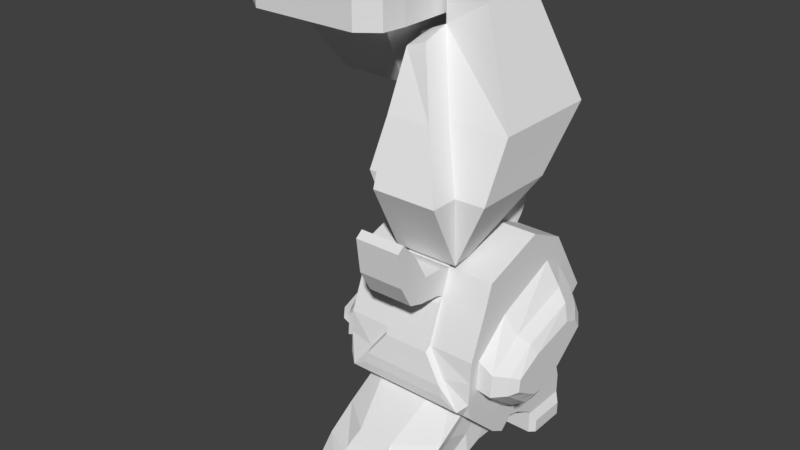 # Source: mechlegs002.blend  (saved by Blender 2.79.0; exported with 4.5.12 LTS)
import bpy
from mathutils import Matrix  # noqa: F401  (used for matrix-valued properties, if any)

bpy.ops.wm.read_factory_settings(use_empty=True)
scene = bpy.context.scene
scene.name = 'Scene'

# ---- collections
col_collection_1 = bpy.data.collections.new('Collection 1'); scene.collection.children.link(col_collection_1)

# ---- world
world_world = bpy.data.worlds.new('World'); scene.world = world_world
world_world.color = (0.05088, 0.05088, 0.05088)
world_world.use_sun_shadow = False
world_world.sun_shadow_jitter_overblur = 0.0
world_world.cycles.sampling_method = 'MANUAL'

# ---- meshes
me_cube_003 = bpy.data.meshes.new('Cube.003')
me_cube_003.from_pydata([(0.6374, -1.295, -4.148), (0.6374, -0.9364, -2.767), (0.6374, -0.6079, -4.894), (0.6374, 0.8717, -3.562), (2.347, -1.295, -4.148), (2.347, -0.9364, -2.767), (2.347, -0.6079, -4.894), (2.347, 0.8717, -3.562), (0.6374, -0.7998, -4.783), (0.6374, -1.241, -4.365), (0.6374, -1.257, -3.618), (0.6374, -1.048, -3.088), (0.6374, -0.1404, -2.492), (0.6374, 0.3576, -2.725), (0.6374, 0.5584, -3.842), (0.6374, 0.34, -4.049), (2.246, -0.6079, -4.894), (0.7378, -0.6079, -4.894), (1.207, 0.8717, -3.562), (1.777, 0.8717, -3.562), (2.347, 0.5584, -3.842), (2.347, 0.34, -4.049), (2.347, -1.241, -4.365), (2.347, -0.7998, -4.783), (2.347, 0.3576, -2.725), (2.347, -0.1404, -2.492), (2.347, -1.048, -3.088), (2.347, -1.257, -3.618), (0.7378, -1.369, -4.253), (2.246, -1.369, -4.253), (1.777, -0.9364, -2.767), (1.207, -0.9364, -2.767), (1.777, 0.3576, -2.725), (1.777, -0.1404, -2.492), (1.207, 0.3576, -2.725), (1.207, -0.1404, -2.492), (0.7378, -0.7998, -4.783), (0.7378, -1.241, -4.365), (2.246, -0.7998, -4.783), (2.246, -1.241, -4.365), (1.777, -1.257, -3.618), (1.207, -1.257, -3.618), (1.777, -1.048, -3.088), (1.207, -1.048, -3.088), (0.2438, -0.4024, -4.069), (2.347, -1.123, -3.658), (2.347, 0.399, -3.104), (2.347, -0.6673, -3.273), (0.74, 0.3394, -4.049), (2.244, 0.3394, -4.049), (1.207, 0.5584, -3.842), (1.777, 0.5584, -3.842), (0.6374, -1.123, -3.658), (0.6374, -0.6673, -3.273), (0.6374, 0.399, -3.104), (1.777, -0.938, -2.169), (1.207, -0.938, -2.169), (1.777, -0.3085, -1.928), (1.207, -0.3085, -1.928), (1.207, 0.3355, -2.576), (1.777, 0.3355, -2.576), (1.207, 0.3257, -2.036), (1.777, 0.3257, -2.036), (1.207, 0.3466, -2.65), (1.777, 0.3466, -2.65), (1.207, 0.3803, -2.71), (1.777, 0.3803, -2.71), (1.777, 0.3806, -2.62), (1.777, 0.3808, -2.545), (1.207, 0.3808, -2.545), (1.207, 0.3799, -2.061), (1.777, 0.3799, -2.061), (1.207, 0.3806, -2.62), (1.207, 0.4386, -2.641), (1.777, 0.4386, -2.641), (1.777, 0.4388, -2.571), (1.777, 0.439, -2.513), (1.207, 0.439, -2.513), (1.207, 0.4382, -2.121), (1.777, 0.4382, -2.121), (1.207, 0.4388, -2.571), (1.207, 0.4813, -2.565), (1.777, 0.4813, -2.565), (1.777, 0.4816, -2.519), (1.777, 0.4818, -2.481), (1.207, 0.4818, -2.481), (1.207, 0.4809, -2.189), (1.777, 0.4809, -2.189), (1.207, 0.4816, -2.519), (1.207, 0.5124, -2.488), (1.777, 0.5124, -2.488), (1.777, 0.5126, -2.452), (1.777, 0.5129, -2.422), (1.207, 0.5129, -2.422), (1.207, 0.512, -2.306), (1.777, 0.512, -2.306), (1.207, 0.5126, -2.452), (1.777, -1.096, -2.721), (1.207, -1.096, -2.721), (1.777, -1.098, -3.061), (1.207, -1.098, -3.061), (1.777, -1.348, -2.72), (1.207, -1.348, -2.72), (1.777, -1.155, -3.041), (1.207, -1.155, -3.041), (1.777, -1.754, -2.682), (1.207, -1.754, -2.682), (1.777, -1.6, -2.957), (1.207, -1.6, -2.957), (1.777, -1.52, -2.405), (1.207, -1.52, -2.405), (1.777, -1.806, -2.256), (1.207, -1.806, -2.256), (1.777, -1.57, -2.699), (1.777, -1.415, -3.013), (1.207, -1.57, -2.699), (1.207, -1.415, -3.013), (1.777, -1.717, -2.185), (1.207, -1.717, -2.185), (0.6374, 0.5997, -3.119), (2.347, -0.7094, -4.835), (0.6374, -0.7094, -4.835), (0.7388, -0.603, -3.898), (2.347, 0.5997, -3.119), (1.777, 0.5997, -3.119), (1.207, 0.5997, -3.119), (0.7378, -0.7094, -4.835), (2.246, -0.7094, -4.835), (2.245, -0.603, -3.898), (2.347, -0.05042, -4.123), (2.347, 0.5164, -3.375), (0.6374, -0.05042, -4.123), (0.6374, 0.5164, -3.375), (0.6374, -0.1339, -4.472), (2.347, -0.1339, -4.472), (2.347, -1.276, -3.883), (0.6374, -1.021, -4.574), (0.6374, -1.276, -3.883), (0.6374, 0.1086, -2.608), (2.347, -1.021, -4.574), (2.347, 0.1086, -2.608), (1.777, 0.1086, -2.608), (1.207, 0.1086, -2.608), (1.777, 0.3411, -2.613), (0.7378, -1.021, -4.574), (2.246, -1.021, -4.574), (2.012, -1.313, -3.935), (0.9725, -1.313, -3.935), (2.68, -0.1118, -4.087), (2.347, 0.1433, -2.939), (2.347, -0.6895, -4.472), (2.347, -1.146, -4.016), (0.7389, -0.1762, -4.501), (2.245, -0.1762, -4.501), (0.6374, 0.1433, -2.939), (0.6374, -1.146, -4.016), (0.6374, -0.6895, -4.472), (1.207, 0.3411, -2.613), (1.777, 0.3807, -2.582), (1.207, 0.3807, -2.582), (1.777, 0.4389, -2.542), (1.207, 0.4389, -2.542), (1.777, 0.4817, -2.5), (1.207, 0.4817, -2.5), (1.777, 0.5127, -2.437), (1.207, 0.5127, -2.437), (0.6374, -0.5127, -4.466), (2.347, -0.5127, -4.466), (0.7383, -0.6562, -4.398), (2.246, -0.6562, -4.398), (0.6374, -0.8839, -4.288), (2.347, -0.8839, -4.288), (0.6374, -0.9507, -2.808), (0.6374, 0.8317, -3.597), (2.347, 0.8317, -3.597), (2.347, -0.9507, -2.808), (1.777, -0.9507, -2.808), (1.207, -0.9507, -2.808), (2.347, 0.3135, -2.824), (2.347, -0.1886, -2.595), (1.207, 0.8317, -3.597), (1.777, 0.8317, -3.597), (0.6374, -0.1886, -2.595), (0.6374, 0.3135, -2.824), (1.777, -1.097, -2.764), (1.207, -1.097, -2.764), (1.777, -1.324, -2.761), (1.207, -1.324, -2.761), (1.777, -1.735, -2.717), (1.207, -1.735, -2.717), (1.207, -1.55, -2.739), (1.777, -1.55, -2.739), (2.347, 0.5575, -3.188), (0.6374, 0.5575, -3.188), (0.6374, 0.06247, -2.709), (2.347, 0.06247, -2.709), (2.528, -0.05042, -4.124), (2.76, -0.4044, -4.055), (2.76, -0.1581, -4.026), (2.528, -1.123, -3.769), (2.528, 0.5164, -3.552), (2.528, 0.399, -3.344), (2.528, 0.1433, -3.218), (2.528, -0.6673, -3.474), (2.528, -0.6895, -4.392), (2.528, -1.146, -4.043), (2.528, -0.5127, -4.387), (2.528, -0.8839, -4.251), (0.2438, -0.5879, -3.999), (2.68, -1.006, -3.79), (2.68, 0.361, -3.609), (2.68, 0.2631, -3.436), (2.68, 0.04976, -3.331), (2.68, -0.6263, -3.544), (2.68, -0.6448, -4.31), (2.68, -1.026, -4.019), (2.68, -0.4973, -4.306), (2.68, -0.807, -4.192), (2.76, -0.5694, -3.98), (2.76, -0.918, -3.824), (2.76, 0.2436, -3.701), (2.76, 0.1604, -3.583), (2.76, -0.02086, -3.512), (2.76, -0.5953, -3.657), (2.76, -0.611, -4.179), (2.76, -0.9349, -3.98), (2.76, -0.4857, -4.176), (2.76, -0.7489, -4.098), (0.4517, 0.1433, -3.251), (0.4517, 0.399, -3.376), (0.4517, -0.6673, -3.504), (0.4517, -1.123, -3.795), (0.4517, -0.05042, -4.147), (0.4517, 0.5164, -3.581), (0.4517, -1.146, -4.067), (0.4517, -0.6895, -4.412), (0.4517, -0.5127, -4.407), (0.4517, -0.8839, -4.272), (0.3478, 0.02849, -3.353), (0.3478, 0.2322, -3.459), (0.3478, -0.617, -3.568), (0.3478, -0.9795, -3.817), (0.3478, -0.1257, -4.116), (0.3478, 0.3256, -3.634), (0.3478, -0.9985, -4.048), (0.3478, -0.6346, -4.342), (0.3478, -0.4938, -4.338), (0.3478, -0.7895, -4.223), (0.2438, 0.02849, -3.565), (0.2438, 0.2322, -3.632), (0.2438, -0.617, -3.7), (0.2438, -0.9795, -3.855), (0.2438, -0.1257, -4.042), (0.2438, 0.3256, -3.741), (0.2438, -0.9985, -3.999), (0.2438, -0.6346, -4.183), (0.2438, -0.4938, -4.18), (0.2438, -0.7895, -4.109), (0.933, -1.39, -4.132), (2.051, -1.39, -4.132), (1.777, -1.337, -3.672), (1.207, -1.337, -3.672), (1.777, -1.128, -3.142), (1.207, -1.128, -3.142), (2.012, -1.392, -3.989), (0.9725, -1.392, -3.989)], [], [(193, 119, 3, 173), (181, 19, 7, 174), (179, 25, 5, 175), (177, 31, 1, 172), (39, 22, 4, 29), (35, 12, 1, 31), (25, 33, 30, 5), (31, 30, 55, 56), (123, 124, 32, 24), (140, 141, 33, 25), (124, 125, 34, 32), (142, 157, 63, 34), (125, 119, 13, 34), (142, 138, 12, 35), (9, 37, 28, 0), (37, 39, 29, 28), (121, 126, 36, 8), (136, 144, 37, 9), (169, 145, 39, 128), (168, 126, 17, 152), (127, 120, 23, 38), (145, 139, 22, 39), (147, 41, 10, 137), (41, 43, 11, 10), (135, 27, 40, 146), (147, 28, 258, 265), (27, 26, 42, 40), (43, 41, 261, 263), (175, 5, 30, 176), (43, 42, 99, 100), (151, 45, 27, 135), (45, 47, 26, 27), (149, 47, 203, 202), (45, 151, 205, 199), (167, 129, 196, 206), (171, 150, 204, 207), (192, 123, 24, 178), (195, 140, 25, 179), (153, 49, 21, 134), (49, 51, 20, 21), (133, 15, 48, 152), (122, 128, 39, 37), (15, 14, 50, 48), (48, 50, 51, 49), (173, 3, 18, 180), (180, 18, 19, 181), (166, 131, 15, 133), (131, 132, 14, 15), (137, 10, 52, 155), (132, 131, 232, 233), (10, 11, 53, 52), (170, 155, 234, 237), (172, 1, 12, 182), (194, 138, 13, 183), (57, 58, 56, 55), (30, 33, 57, 55), (57, 33, 60, 62), (35, 31, 56, 58), (59, 61, 70, 69), (35, 58, 61, 59), (141, 32, 64, 143), (58, 57, 62, 61), (32, 34, 65, 66), (34, 63, 72, 65), (71, 68, 76, 79), (159, 69, 77, 161), (67, 66, 74, 75), (61, 62, 71, 70), (64, 32, 66, 67), (157, 59, 69, 159), (143, 64, 67, 158), (62, 60, 68, 71), (75, 74, 82, 83), (160, 75, 83, 162), (78, 79, 87, 86), (66, 65, 73, 74), (65, 72, 80, 73), (69, 70, 78, 77), (70, 71, 79, 78), (158, 67, 75, 160), (86, 87, 95, 94), (85, 86, 94, 93), (81, 88, 96, 89), (161, 77, 85, 163), (79, 76, 84, 87), (74, 73, 81, 82), (73, 80, 88, 81), (77, 78, 86, 85), (92, 93, 94, 95), (164, 91, 96, 165), (90, 89, 96, 91), (162, 83, 91, 164), (83, 82, 90, 91), (163, 85, 93, 165), (87, 84, 92, 95), (82, 81, 89, 90), (185, 100, 104, 187), (176, 30, 97, 184), (30, 31, 98, 97), (177, 43, 100, 185), (191, 113, 105, 188), (100, 99, 103, 104), (184, 97, 101, 186), (97, 98, 102, 101), (188, 105, 106, 189), (106, 105, 111, 112), (190, 116, 108, 189), (116, 114, 107, 108), (117, 118, 112, 111), (101, 102, 110, 109), (115, 106, 112, 118), (113, 101, 109, 117), (105, 113, 117, 111), (102, 115, 118, 110), (109, 110, 118, 117), (104, 103, 114, 116), (187, 104, 116, 190), (186, 101, 113, 191), (166, 156, 235, 236), (131, 166, 236, 232), (48, 49, 128, 122), (174, 7, 123, 192), (21, 20, 130, 129), (134, 21, 129, 167), (16, 6, 120, 127), (144, 36, 126, 168), (153, 169, 128, 49), (2, 17, 126, 121), (18, 3, 119, 125), (19, 18, 125, 124), (7, 19, 124, 123), (183, 13, 119, 193), (16, 127, 169, 153), (37, 144, 168, 122), (6, 134, 167, 120), (8, 156, 166, 121), (88, 163, 165, 96), (84, 162, 164, 92), (92, 164, 165, 93), (80, 161, 163, 88), (68, 158, 160, 76), (76, 160, 162, 84), (60, 143, 158, 68), (63, 157, 159, 72), (72, 159, 161, 80), (33, 141, 143, 60), (182, 12, 138, 194), (54, 132, 233, 229), (136, 170, 156, 8), (9, 155, 170, 136), (156, 170, 237, 235), (0, 137, 155, 9), (121, 166, 133, 2), (2, 133, 152, 17), (16, 153, 134, 6), (178, 24, 140, 195), (130, 46, 201, 200), (139, 171, 151, 22), (23, 150, 171, 139), (150, 167, 206, 204), (120, 167, 150, 23), (22, 151, 135, 4), (41, 147, 265, 261), (4, 135, 146, 29), (28, 147, 137, 0), (38, 23, 139, 145), (122, 168, 152, 48), (127, 38, 145, 169), (8, 36, 144, 136), (34, 13, 138, 142), (35, 59, 157, 142), (24, 32, 141, 140), (46, 178, 195, 149), (53, 182, 194, 154), (54, 183, 193, 132), (20, 174, 192, 130), (103, 186, 191, 114), (102, 187, 190, 115), (115, 190, 189, 106), (107, 188, 189, 108), (99, 184, 186, 103), (114, 191, 188, 107), (31, 177, 185, 98), (42, 176, 184, 99), (98, 185, 187, 102), (154, 194, 183, 54), (11, 172, 182, 53), (50, 180, 181, 51), (14, 173, 180, 50), (149, 195, 179, 47), (130, 192, 178, 46), (26, 175, 176, 42), (43, 177, 172, 11), (47, 179, 175, 26), (51, 181, 174, 20), (132, 193, 173, 14), (196, 200, 210, 148), (204, 206, 216, 214), (200, 201, 211, 210), (203, 199, 209, 213), (201, 202, 212, 211), (206, 196, 148, 216), (129, 130, 200, 196), (47, 45, 199, 203), (46, 149, 202, 201), (151, 171, 207, 205), (215, 217, 227, 225), (148, 210, 220, 198), (214, 216, 226, 224), (210, 211, 221, 220), (213, 209, 219, 223), (211, 212, 222, 221), (205, 207, 217, 215), (202, 203, 213, 212), (199, 205, 215, 209), (207, 204, 214, 217), (226, 198, 197, 224), (227, 218, 219, 225), (198, 220, 221, 197), (218, 222, 223, 219), (197, 221, 222, 218), (224, 197, 218, 227), (212, 213, 223, 222), (209, 215, 225, 219), (217, 214, 224, 227), (216, 148, 198, 226), (228, 229, 239, 238), (232, 236, 246, 242), (235, 237, 247, 245), (233, 232, 242, 243), (234, 231, 241, 244), (231, 230, 240, 241), (52, 53, 230, 231), (154, 54, 229, 228), (53, 154, 228, 230), (155, 52, 231, 234), (247, 244, 254, 257), (240, 238, 248, 250), (238, 239, 249, 248), (242, 246, 256, 252), (245, 247, 257, 255), (243, 242, 252, 253), (230, 228, 238, 240), (237, 234, 244, 247), (229, 233, 243, 239), (236, 235, 245, 246), (257, 208, 44, 255), (208, 248, 249, 44), (44, 249, 253, 252), (255, 44, 252, 256), (251, 250, 248, 208), (254, 251, 208, 257), (239, 243, 253, 249), (246, 245, 255, 256), (241, 240, 250, 251), (244, 241, 251, 254), (264, 260, 261, 265), (260, 262, 263, 261), (259, 264, 265, 258), (42, 43, 263, 262), (146, 40, 260, 264), (40, 42, 262, 260), (28, 29, 259, 258), (29, 146, 264, 259)])
me_cube_003.use_remesh_preserve_volume = False
me_cube_003.use_remesh_preserve_attributes = False
me_cube_003.use_mirror_vertex_groups = False
me_cube_003.update()
me_cube_001 = bpy.data.meshes.new('Cube.001')
me_cube_001.from_pydata([(0.7237, 0.0376, -1.876), (0.7107, 0.7404, -0.6027), (1.899, -1.389, -1.876), (1.099, -0.5389, -0.4655), (1.838, 0.2647, -1.65), (1.049, 0.7404, -0.4572), (0.9438, -0.5777, -1.114), (0.7283, 0.7444, -1.176), (1.516, 0.7444, -1.176), (1.516, -0.9983, -1.176), (0.7237, -1.031, -1.876), (0.7107, -0.124, -0.5196), (1.899, -1.031, -1.876), (1.049, -0.124, -0.3741), (1.516, -0.6568, -1.176), (0.7283, -0.6568, -1.176), (2.278, 0.7444, -1.202), (2.277, 0.0376, -1.869), (2.277, -1.031, -1.869), (1.595, 0.7404, -0.04316), (1.595, -0.124, -0.04316), (2.278, -0.6568, -1.202), (1.048, 0.7404, 0.2584), (1.048, -0.124, 0.2584), (1.431, 0.7404, 0.2573), (1.431, -0.124, 0.2573), (1.065, 0.2647, -1.65), (0.8189, 0.7404, -0.5528), (1.085, -1.389, -1.876), (0.8396, -0.5389, -0.557), (0.9552, -0.9983, -1.176), (0.9552, 0.7444, -1.176), (0.8189, -0.124, -0.4697), (1.085, -1.031, -1.876), (1.089, -0.7433, -2.664), (1.896, -0.9881, -2.695), (1.896, -0.7433, -2.664), (1.089, -0.9881, -2.695), (0.7865, 0.6004, -0.005585), (1.25, 0.6004, -0.005585), (0.7865, 0.5326, -0.1694), (1.25, 0.5326, -0.1694), (0.7865, 0.3688, -0.2373), (1.25, 0.3688, -0.2373), (0.7865, 0.2049, -0.1694), (1.25, 0.2049, -0.1694), (0.7865, 0.1371, -0.005585), (1.25, 0.1371, -0.005585), (0.7865, 0.2049, 0.1582), (1.25, 0.2049, 0.1582), (0.7865, 0.3688, 0.2261), (1.25, 0.3688, 0.2261), (0.7865, 0.5326, 0.1582), (1.25, 0.5326, 0.1582)], [], [(15, 11, 1, 7), (31, 27, 5, 8), (14, 13, 3, 9), (15, 6, 32, 11), (28, 37, 35, 2), (32, 6, 30, 29), (12, 14, 9, 2), (26, 31, 8, 4), (10, 15, 7, 0), (33, 28, 30, 6), (8, 5, 19, 16), (27, 1, 11, 32), (10, 0, 34, 37), (14, 12, 18, 21), (15, 10, 33, 6), (17, 16, 21, 18), (16, 19, 20, 21), (5, 13, 23, 22), (13, 14, 21, 20), (4, 8, 16, 17), (22, 23, 25, 24), (20, 19, 24, 25), (13, 20, 25, 23), (19, 5, 22, 24), (0, 26, 34), (5, 27, 32, 13), (0, 7, 31, 26), (2, 9, 30, 28), (13, 32, 29, 3), (9, 3, 29, 30), (7, 1, 27, 31), (28, 33, 37), (4, 17, 36), (12, 2, 35), (10, 37, 33), (17, 18, 35, 36), (18, 12, 35), (34, 26, 33, 37), (35, 12, 4, 36), (26, 4, 12, 33), (35, 37, 33, 12), (38, 39, 41, 40), (40, 41, 43, 42), (42, 43, 45, 44), (44, 45, 47, 46), (46, 47, 49, 48), (48, 49, 51, 50), (50, 51, 53, 52), (52, 53, 39, 38)])
me_cube_001.use_remesh_preserve_volume = False
me_cube_001.use_remesh_preserve_attributes = False
me_cube_001.use_mirror_vertex_groups = False
me_cube_001.update()
me_cube_000 = bpy.data.meshes.new('Cube.000')
me_cube_000.from_pydata([(0.9585, -1.064, -0.2723), (0.9585, -1.064, 0.2667), (0.9724, 0.8065, -0.2723), (0.9724, 0.8065, 0.2667), (0.0, 0.9585, -0.2723), (0.0, 0.9585, 0.2667), (0.9724, 0.8065, -1.043e-09), (1.0, 0.4843, -0.2723), (1.0, 0.4843, 0.2667), (0.9585, -1.064, -1.565e-09), (0.0, -1.257, -0.2723), (0.0, -1.257, 0.2667), (0.0, 0.4843, 0.2667), (0.0, 0.4843, -0.2723), (0.0, -1.257, 0.0), (1.0, 0.4843, 0.0), (0.0, 0.9585, 0.0), (0.7067, 0.9585, 0.2667), (0.7067, -1.257, -0.2723), (0.7067, 0.9585, -0.2723), (0.7067, -1.257, 0.2667), (0.7067, 0.4843, 0.2667), (0.7067, 0.4843, -0.2723), (0.7067, -1.257, 0.0), (0.7067, 0.9585, 0.0), (1.0, -0.7583, 0.2667), (1.0, -0.7583, -0.2723), (0.0, -0.7583, 0.2667), (0.0, -0.7583, -0.2723), (1.0, -0.7583, 0.0), (0.7067, -0.7583, 0.2667), (0.7067, -0.7583, -0.2723), (0.4289, 0.4843, -1.182), (0.0, 0.4843, -1.182), (0.0, -0.1195, -1.182), (0.4289, -0.1195, -1.182)], [], [(24, 17, 3, 6), (29, 25, 1, 9), (31, 26, 0, 18), (30, 27, 11, 20), (17, 5, 12, 21), (19, 2, 7, 22), (18, 23, 14, 10), (23, 20, 11, 14), (26, 29, 9, 0), (2, 6, 15, 7), (6, 3, 8, 15), (19, 24, 6, 2), (4, 16, 24, 19), (9, 1, 20, 23), (0, 9, 23, 18), (4, 19, 22, 13), (3, 17, 21, 8), (25, 30, 20, 1), (28, 31, 18, 10), (16, 5, 17, 24), (13, 22, 32, 33), (8, 21, 30, 25), (7, 15, 29, 26), (21, 12, 27, 30), (15, 8, 25, 29), (33, 32, 35, 34), (26, 31, 22, 7), (31, 35, 32, 22), (31, 28, 34, 35)])
me_cube_000.use_remesh_preserve_volume = False
me_cube_000.use_remesh_preserve_attributes = False
me_cube_000.use_mirror_vertex_groups = False
me_cube_000.update()
me_cube_002 = bpy.data.meshes.new('Cube.002')
me_cube_002.from_pydata([(0.8152, -2.092, -5.547), (0.8152, -0.6168, -4.145), (0.8152, 0.9203, -5.547), (0.8152, 0.2024, -4.195), (2.146, -2.092, -5.547), (2.146, -0.6168, -4.145), (2.146, 0.9203, -5.547), (2.146, 0.2024, -4.195), (0.8152, 0.3057, -5.547), (0.8152, -1.217, -5.547), (0.8152, -2.057, -5.118), (0.8152, -1.509, -4.668), (0.8152, -0.3006, -4.115), (0.8152, 0.01382, -4.115), (0.8152, 0.8691, -4.841), (0.8152, 0.9203, -5.184), (1.703, 0.9203, -5.547), (1.259, 0.9203, -5.547), (1.259, 0.2024, -4.195), (1.703, 0.2024, -4.195), (2.146, 0.8691, -4.841), (2.146, 0.9203, -5.184), (2.146, -1.217, -5.547), (2.146, 0.3057, -5.547), (2.146, 0.01382, -4.115), (2.146, -0.3006, -4.115), (2.146, -1.509, -4.668), (2.146, -2.057, -5.118), (1.259, -2.27, -5.547), (1.703, -2.27, -5.547), (1.703, -0.6168, -4.145), (1.259, -0.6168, -4.145), (1.703, 0.01382, -4.115), (1.703, -0.3006, -4.115), (1.259, 0.01382, -4.115), (1.259, -0.3006, -4.115), (1.259, 0.3057, -5.547), (1.259, -1.217, -5.547), (1.703, 0.3057, -5.547), (1.703, -1.217, -5.547), (1.703, -2.27, -5.071), (1.259, -2.27, -5.071), (1.703, -1.849, -4.668), (1.259, -1.849, -4.668), (2.146, 0.2497, -5.205), (2.146, -1.157, -5.209), (2.146, -0.1866, -5.009), (2.146, -0.7894, -5.005), (1.259, 0.9203, -5.184), (1.703, 0.9203, -5.184), (1.259, 0.8691, -4.841), (1.703, 0.8691, -4.841), (0.8152, -1.157, -5.209), (0.8152, 0.2497, -5.205), (0.8152, -0.7894, -5.005), (0.8152, -0.1866, -5.009), (0.8152, -1.869, -4.91), (0.8152, 0.9203, -5.008), (2.146, 0.9203, -5.008), (2.146, -1.869, -4.91), (1.703, -2.096, -4.91), (1.259, -2.096, -4.91), (2.146, 0.02778, -5.079), (2.146, -0.9963, -5.074), (1.259, 0.9203, -5.008), (1.703, 0.9203, -5.008), (0.8152, -0.9963, -5.074), (0.8152, 0.02778, -5.079), (0.8152, 0.9203, -5.265), (2.146, 0.9203, -5.265), (2.146, -2.092, -5.267), (0.8152, -2.092, -5.267), (1.703, -2.27, -5.267), (1.259, -2.27, -5.267), (2.146, 0.3057, -5.264), (2.146, -1.217, -5.264), (1.259, 0.9203, -5.265), (1.703, 0.9203, -5.265), (0.8152, -1.217, -5.264), (0.8152, 0.3057, -5.264), (1.259, -2.525, -5.544), (1.703, -2.525, -5.544), (1.703, -2.525, -5.069), (1.259, -2.525, -5.069), (1.703, -2.006, -4.74), (1.259, -2.006, -4.74), (1.703, -2.525, -5.265), (1.259, -2.525, -5.265), (1.703, -2.328, -4.926), (1.259, -2.328, -4.926), (1.703, 1.124, -5.545), (1.259, 1.124, -5.545), (1.259, 0.4062, -4.192), (1.703, 0.4062, -4.192), (1.259, 1.124, -5.182), (1.703, 1.124, -5.182), (1.259, 1.073, -4.839), (1.703, 1.073, -4.839), (1.259, 1.124, -5.262), (1.703, 1.124, -5.262), (1.259, 1.124, -5.006), (1.703, 1.124, -5.006), (2.229, -2.038, -5.339), (2.229, -2.038, -5.547), (2.229, -1.272, -5.547), (2.229, -1.272, -5.337), (0.7327, -1.272, -5.547), (0.7327, -2.038, -5.547), (0.7327, -1.272, -5.337), (0.7327, -2.038, -5.339), (0.743, 0.8579, -5.378), (0.743, 0.8579, -5.547), (0.743, 0.3681, -5.547), (0.743, 0.3681, -5.378), (2.213, 0.8579, -5.378), (2.213, 0.8579, -5.547), (2.213, 0.3681, -5.547), (2.213, 0.3681, -5.378), (0.8152, -1.346, -5.547), (2.146, -0.3473, -4.12), (0.8152, -0.3473, -4.12), (2.146, -1.346, -5.547), (1.703, -0.3473, -4.12), (1.259, -0.3473, -4.12), (1.259, -1.373, -5.547), (1.703, -1.373, -5.547), (2.071, -1.341, -5.184), (2.122, -1.009, -4.811), (0.8903, -1.341, -5.184), (0.8395, -1.009, -4.811), (0.8903, -1.177, -4.99), (2.071, -1.177, -4.99), (0.8152, -1.346, -5.265), (2.146, -1.346, -5.265), (2.229, -1.385, -5.547), (2.229, -1.385, -5.337), (0.7327, -1.385, -5.547), (0.7327, -1.385, -5.337), (0.8152, -1.816, -5.547), (2.146, -0.5172, -4.135), (1.703, -0.5172, -4.135), (1.259, -0.5172, -4.135), (1.259, -1.938, -5.547), (1.703, -1.938, -5.547), (2.071, -1.82, -5.185), (2.122, -1.302, -4.696), (2.071, -1.614, -4.939), (2.146, -1.816, -5.266), (2.229, -1.796, -5.339), (0.7327, -1.796, -5.547), (0.8152, -0.5172, -4.135), (2.146, -1.816, -5.547), (0.8903, -1.82, -5.185), (0.8395, -1.302, -4.696), (0.8903, -1.614, -4.939), (0.8152, -1.816, -5.266), (2.229, -1.796, -5.547), (0.7327, -1.796, -5.339)], [], [(55, 13, 3, 14), (51, 19, 7, 20), (145, 139, 5, 26), (43, 31, 1, 11), (143, 151, 4, 29), (141, 150, 1, 31), (139, 140, 30, 5), (140, 141, 31, 30), (7, 19, 32, 24), (24, 32, 33, 25), (19, 18, 34, 32), (32, 34, 35, 33), (18, 3, 13, 34), (34, 13, 12, 35), (138, 142, 28, 0), (142, 143, 29, 28), (2, 17, 36, 8), (17, 16, 38, 36), (16, 6, 23, 38), (73, 41, 10, 71), (61, 43, 11, 56), (70, 27, 40, 72), (60, 42, 84, 88), (59, 26, 42, 60), (28, 29, 81, 80), (26, 5, 30, 42), (42, 30, 31, 43), (147, 144, 27, 70), (146, 145, 26, 59), (69, 21, 44, 74), (58, 20, 46, 62), (20, 7, 24, 46), (46, 24, 25, 47), (77, 49, 21, 69), (65, 51, 20, 58), (68, 15, 48, 76), (18, 19, 93, 92), (57, 14, 50, 64), (50, 18, 92, 96), (14, 3, 18, 50), (17, 76, 98, 91), (79, 53, 15, 68), (67, 55, 14, 57), (132, 128, 52, 78), (130, 129, 54, 66), (129, 120, 12, 54), (54, 12, 13, 55), (128, 130, 66, 52), (53, 67, 57, 15), (49, 77, 99, 95), (15, 57, 64, 48), (49, 65, 58, 21), (21, 58, 62, 44), (144, 146, 59, 27), (73, 28, 80, 87), (27, 59, 60, 40), (41, 61, 56, 10), (132, 78, 108, 137), (68, 2, 111, 110), (51, 65, 101, 97), (2, 68, 76, 17), (16, 77, 69, 6), (74, 23, 116, 117), (22, 75, 105, 104), (29, 72, 86, 81), (4, 70, 72, 29), (28, 73, 71, 0), (86, 82, 83, 87), (88, 84, 85, 89), (82, 88, 89, 83), (81, 86, 87, 80), (72, 40, 82, 86), (40, 60, 88, 82), (42, 43, 85, 84), (43, 61, 89, 85), (41, 73, 87, 83), (61, 41, 83, 89), (98, 94, 95, 99), (100, 96, 97, 101), (96, 92, 93, 97), (94, 100, 101, 95), (91, 98, 99, 90), (77, 16, 90, 99), (19, 51, 97, 93), (48, 64, 100, 94), (64, 50, 96, 100), (76, 48, 94, 98), (16, 17, 91, 90), (65, 49, 95, 101), (156, 148, 102, 103), (70, 4, 103, 102), (147, 70, 102, 148), (121, 22, 104, 134), (136, 137, 108, 106), (138, 0, 107, 149), (78, 9, 106, 108), (0, 71, 109, 107), (112, 113, 110, 111), (79, 68, 110, 113), (2, 8, 112, 111), (8, 79, 113, 112), (115, 114, 117, 116), (69, 74, 117, 114), (6, 69, 114, 115), (23, 6, 115, 116), (23, 74, 79, 8), (74, 44, 53, 79), (46, 47, 54, 55), (75, 78, 52, 45), (22, 9, 78, 75), (9, 118, 136, 106), (149, 157, 137, 136), (151, 121, 134, 156), (75, 133, 135, 105), (104, 105, 135, 134), (155, 132, 137, 157), (45, 63, 131, 126), (152, 154, 130, 128), (153, 150, 120, 129), (154, 153, 129, 130), (155, 152, 128, 132), (63, 47, 127, 131), (75, 45, 126, 133), (37, 39, 125, 124), (9, 37, 124, 118), (33, 35, 123, 122), (25, 33, 122, 119), (35, 12, 120, 123), (39, 22, 121, 125), (47, 25, 119, 127), (71, 10, 152, 155), (56, 11, 153, 154), (11, 1, 150, 153), (10, 56, 154, 152), (71, 155, 157, 109), (4, 151, 156, 103), (107, 109, 157, 149), (118, 138, 149, 136), (133, 147, 148, 135), (134, 135, 148, 156), (126, 131, 146, 144), (131, 127, 145, 146), (133, 126, 144, 147), (124, 125, 143, 142), (118, 124, 142, 138), (122, 123, 141, 140), (119, 122, 140, 139), (123, 120, 150, 141), (125, 121, 151, 143), (127, 119, 139, 145), (66, 63, 45, 52), (63, 66, 54, 47), (67, 62, 46, 55), (67, 53, 44, 62)])
me_cube_002.use_remesh_preserve_volume = False
me_cube_002.use_remesh_preserve_attributes = False
me_cube_002.use_mirror_vertex_groups = False
me_cube_002.update()

# ---- objects
ob_lowerleg = bpy.data.objects.new('LowerLeg', me_cube_003)
ob_upperleg = bpy.data.objects.new('UpperLeg', me_cube_001)
ob_pelvis = bpy.data.objects.new('Pelvis', me_cube_000)
ob_foot = bpy.data.objects.new('Foot', me_cube_002)

# ---- transforms, parenting, visibility, modifiers, constraints
ob_lowerleg.location = (0.003057, 0.002787, 4.327)
ob_lowerleg.scale = (0.7757, 0.7757, 0.7757)
ob_lowerleg.lineart.crease_threshold = 0.0
ob_upperleg.location = (0.003057, 0.002787, 4.327)
ob_upperleg.scale = (0.7757, 0.7757, 0.7757)
ob_upperleg.lineart.crease_threshold = 0.0
ob_pelvis.location = (0.003057, 0.002787, 4.327)
ob_pelvis.scale = (0.7757, 0.7757, 0.7757)
ob_pelvis.lineart.crease_threshold = 0.0
_m = ob_pelvis.modifiers.new('Mirror', 'MIRROR')
_m.use_clip = True
ob_foot.location = (0.003057, 0.002787, 4.327)
ob_foot.scale = (0.7757, 0.7757, 0.7757)
ob_foot.lineart.crease_threshold = 0.0

# ---- collection membership
col_collection_1.objects.link(ob_lowerleg)
col_collection_1.objects.link(ob_upperleg)
col_collection_1.objects.link(ob_pelvis)
col_collection_1.objects.link(ob_foot)

# ---- scene / render settings (as saved in the file)
scene.frame_start = 1; scene.frame_end = 250; scene.frame_set(0)
scene.render.engine = 'BLENDER_EEVEE_NEXT'
scene.render.resolution_percentage = 50
scene.render.dither_intensity = 0.0
scene.cycles.use_denoising = False
scene.cycles.samples = 128
scene.cycles.sampling_pattern = 'TABULATED_SOBOL'
scene.cycles.light_sampling_threshold = 0.0
scene.cycles.use_adaptive_sampling = False
scene.cycles.use_light_tree = False
scene.cycles.blur_glossy = 0.0
scene.cycles.sample_clamp_indirect = 0.0
scene.view_settings.view_transform = 'Standard'
bpy.context.view_layer.update()

# ---- added for rendering (the .blend has no active camera and no usable light): camera, sun
cam_auto = bpy.data.cameras.new('AutoCamera')
cam_auto.lens = 50.0
cam_auto.sensor_width = 36.0
cam_auto.clip_end = 1000.0
ob_auto_camera = bpy.data.objects.new('AutoCamera', cam_auto)
scene.collection.objects.link(ob_auto_camera)
ob_auto_camera.location = (6.30312, -7.28134, 6.77244)
ob_auto_camera.rotation_euler = (1.09748, -7.21219e-08, 0.694738)
scene.camera = ob_auto_camera
light_auto_sun = bpy.data.lights.new('AutoSun', 'SUN')
light_auto_sun.energy = 3.0
light_auto_sun.angle = 0.0523599
ob_auto_sun = bpy.data.objects.new('AutoSun', light_auto_sun)
scene.collection.objects.link(ob_auto_sun)
ob_auto_sun.rotation_euler = (0.872665, 0.174533, 0.523599)
bpy.context.view_layer.update()
